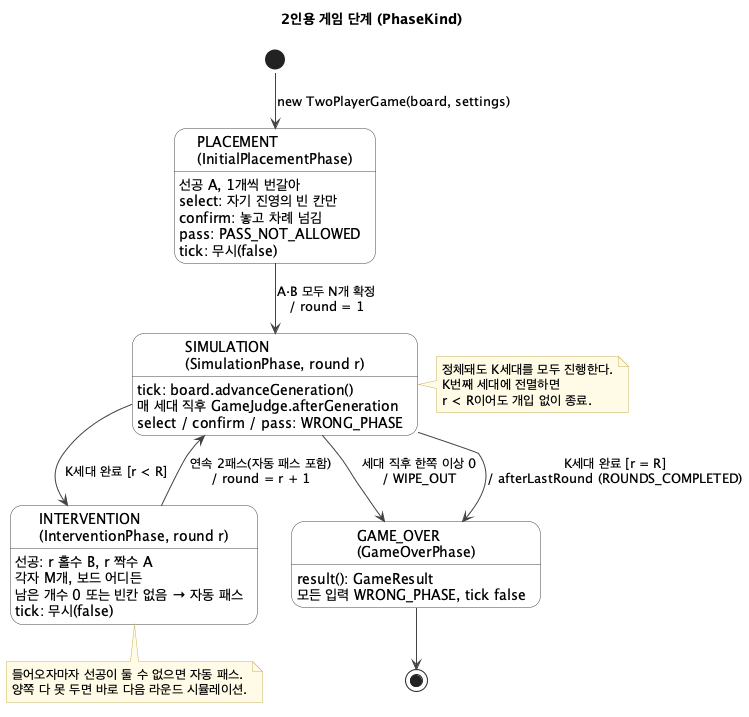

The diagram above was rendered by PlantUML. Its source (embedded in the PNG):
@startuml twoplayer-game-phase-state
' 2인용 게임 단계 상태 다이어그램
' 근거: rules.md 4장(게임 진행)·6장(종료), 003-game-phase.md, 005-cell-count-and-judge.md
' 코드: com.holub.life.twoplayer — TwoPlayerGame, InitialPlacementPhase, SimulationPhase, InterventionPhase, GameOverPhase
skinparam defaultFontName "Noto Sans CJK KR"
skinparam shadowing false
skinparam state {
  BackgroundColor #FFFFFF
  BorderColor #444444
  ArrowColor #444444
  StartColor #444444
  EndColor #444444
}
skinparam note {
  BackgroundColor #FFFBE6
  BorderColor #C9B458
}

title 2인용 게임 단계 (PhaseKind)

[*] --> Placement : new TwoPlayerGame(board, settings)

state "PLACEMENT\n(InitialPlacementPhase)" as Placement
Placement : 선공 A, 1개씩 번갈아
Placement : select: 자기 진영의 빈 칸만
Placement : confirm: 놓고 차례 넘김
Placement : pass: PASS_NOT_ALLOWED
Placement : tick: 무시(false)

state "SIMULATION\n(SimulationPhase, round r)" as Simulation
Simulation : tick: board.advanceGeneration()
Simulation : 매 세대 직후 GameJudge.afterGeneration
Simulation : select / confirm / pass: WRONG_PHASE

state "INTERVENTION\n(InterventionPhase, round r)" as Intervention
Intervention : 선공: r 홀수 B, r 짝수 A
Intervention : 각자 M개, 보드 어디든
Intervention : 남은 개수 0 또는 빈칸 없음 → 자동 패스
Intervention : tick: 무시(false)

state "GAME_OVER\n(GameOverPhase)" as GameOver
GameOver : result(): GameResult
GameOver : 모든 입력 WRONG_PHASE, tick false

Placement --> Simulation : A·B 모두 N개 확정\n/ round = 1
Simulation --> GameOver : 세대 직후 한쪽 이상 0\n/ WIPE_OUT
Simulation --> Intervention : K세대 완료 [r < R]
Simulation --> GameOver : K세대 완료 [r = R]\n/ afterLastRound (ROUNDS_COMPLETED)
Intervention --> Simulation : 연속 2패스(자동 패스 포함)\n/ round = r + 1
GameOver --> [*]

note right of Simulation
  정체돼도 K세대를 모두 진행한다.
  K번째 세대에 전멸하면
  r < R이어도 개입 없이 종료.
end note

note bottom of Intervention
  들어오자마자 선공이 둘 수 없으면 자동 패스.
  양쪽 다 못 두면 바로 다음 라운드 시뮬레이션.
end note
@enduml